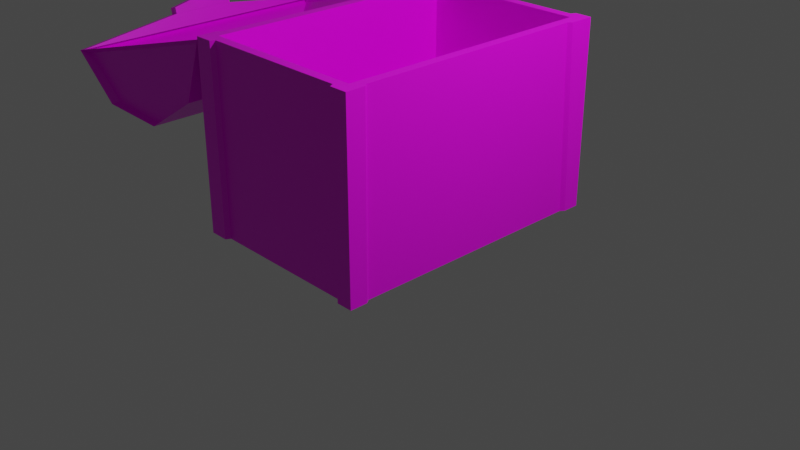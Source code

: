 # Source: treasure0.blend  (saved by Blender 2.83.19; exported with 4.5.12 LTS)
import bpy
from mathutils import Matrix  # noqa: F401  (used for matrix-valued properties, if any)

bpy.ops.wm.read_factory_settings(use_empty=True)
scene = bpy.context.scene
scene.name = 'Scene'

# ---- collections
col_collection = bpy.data.collections.new('Collection'); scene.collection.children.link(col_collection)

# ---- images (referenced by path relative to the original .blend; pixels are not part of the script)
import os
ASSET_DIR = os.environ.get("B2B_ASSET_DIR", "")  # directory of the original .blend (textures are referenced by path, not embedded)
HERE = os.path.dirname(os.path.abspath(__file__))  # packed textures are extracted next to this script under _unpacked/

def load_image(name, relpath, width, height, colorspace="sRGB"):
    """Load a texture the original file referenced (path relative to the .blend, or extracted next to this script)."""
    p = next((c for c in (os.path.join(HERE, relpath), os.path.join(ASSET_DIR, relpath)) if relpath and os.path.exists(c)), "")
    if p:
        img = bpy.data.images.load(p, check_existing=True)
        img.name = name
    else:  # same state as the original file: an image datablock whose file is absent (Cycles renders it pink)
        img = bpy.data.images.new(name, width, height)
        img.source = "FILE"
        img.filepath = "//" + (relpath or name)
    img.colorspace_settings.name = colorspace
    return img
img_new_pallete_png = load_image('new_pallete.png', 'new_pallete.png', 1024, 1024, 'sRGB')

# ---- materials (node trees are filled in below, after node groups)
mat_material = bpy.data.materials.new('Material')
mat_material.alpha_threshold = 0.0
mat_material.use_transparent_shadow = False
mat_material.line_color = (0.0, 0.0, 0.0, 1.0)

# ---- material node trees
mat_material.use_nodes = True; mat_material.node_tree.nodes.clear()
_N = mat_material.node_tree.nodes; _L = mat_material.node_tree.links
n0 = _N.new('ShaderNodeOutputMaterial'); n0.name = 'Material Output'; n0.location = (300, 300)
n1 = _N.new('ShaderNodeBsdfPrincipled'); n1.name = 'Principled BSDF'; n1.location = (10, 300)
n1.distribution = 'GGX'
n1.subsurface_method = 'BURLEY'
n1.inputs[2].default_value = 0.4
n1.inputs[3].default_value = 1.45
n1.inputs[27].default_value = (0.0, 0.0, 0.0, 1.0)
n1.inputs[28].default_value = 1.0
n2 = _N.new('ShaderNodeTexImage'); n2.name = 'Image Texture'; n2.location = (-280, 280)
n2.image = img_new_pallete_png
n2.interpolation = 'Closest'
_L.new(n1.outputs[0], n0.inputs[0])
_L.new(n2.outputs[0], n1.inputs[0])
n0.is_active_output = True

# ---- world
world_world = bpy.data.worlds.new('World'); scene.world = world_world
world_world.use_nodes = True; world_world.node_tree.nodes.clear()
_N = world_world.node_tree.nodes; _L = world_world.node_tree.links
n0 = _N.new('ShaderNodeOutputWorld'); n0.name = 'World Output'; n0.location = (300, 300)
n1 = _N.new('ShaderNodeBackground'); n1.name = 'Background'; n1.location = (10, 300)
n1.inputs[0].default_value = (0.05088, 0.05088, 0.05088, 1.0)
_L.new(n1.outputs[0], n0.inputs[0])
n0.is_active_output = True
world_world.color = (0.05088, 0.05088, 0.05088)
world_world.use_sun_shadow = False
world_world.sun_shadow_jitter_overblur = 0.0

# ---- cameras
cam_camera = bpy.data.cameras.new('Camera')
cam_camera.clip_end = 100.0
cam_camera.ortho_scale = 7.314

# ---- lights
light_light = bpy.data.lights.new('Light', 'POINT')
light_light.transmission_factor = 0.0
light_light.energy = 1000.0
light_light.shadow_soft_size = 0.1
light_light.shadow_maximum_resolution = 0.006
light_light.use_absolute_resolution = True

# ---- meshes
me_cube = bpy.data.meshes.new('Cube')
me_cube.from_pydata([(1.0, 1.5, 2.0), (1.0, 1.5, 0.0), (1.0, -1.5, 2.0), (1.0, -1.5, 0.0), (-1.0, 1.5, 2.0), (-1.0, 1.5, 0.0), (-1.0, -1.5, 2.0), (-1.0, -1.5, 0.0), (0.9, -1.4, 2.0), (-0.9, -1.4, 2.0), (0.9, 1.4, 2.0), (-0.9, 1.4, 2.0), (0.9, -1.4, 0.4219), (-0.9, -1.4, 0.4219), (0.9, 1.4, 0.4219), (-0.9, 1.4, 0.4219), (-1.953, 1.554, 0.8604), (-1.953, -1.554, 0.8604), (-2.761, 1.554, 0.8824), (-2.761, -1.554, 0.8824), (-3.315, 1.554, 1.345), (-3.315, -1.554, 1.345), (-1.027, 1.554, 1.97), (-1.027, -1.554, 1.97), (-1.268, 1.554, 1.29), (-1.268, -1.554, 1.29), (-3.355, 0.3615, 1.496), (-3.355, -0.3615, 1.496), (-3.374, 0.3615, 1.565), (-3.374, -0.3615, 1.565), (-3.259, 0.3615, 1.522), (-3.278, 0.3615, 1.591), (-3.259, -0.3615, 1.522), (-3.278, -0.3615, 1.591), (-3.39, -0.09037, 1.621), (-3.39, 0.09037, 1.621), (-3.293, 0.09037, 1.647), (-3.293, -0.09037, 1.647), (-3.192, -0.09037, 1.903), (-3.192, 0.09037, 1.903), (-3.165, 0.09037, 1.807), (-3.165, -0.09037, 1.807), (-2.611, -0.7772, 1.019), (-2.611, 0.7772, 1.019), (-1.467, -0.7772, 1.331), (-1.467, 0.7772, 1.331), (1.0, -1.313, 0.0), (1.0, 1.321, 0.0), (1.0, 1.236, 2.0), (1.0, -1.3, 2.0), (-0.797, 1.5, 2.0), (0.8262, 1.5, 2.0), (0.8244, 1.5, 0.0), (-0.8102, 1.5, 0.0), (-1.0, 1.312, 0.0), (-1.0, -1.301, 0.0), (-1.0, -1.292, 2.0), (-1.0, 1.318, 2.0), (-0.8017, -1.5, 0.0), (0.8306, -1.5, 0.0), (0.817, -1.5, 2.0), (-0.8087, -1.5, 2.0), (-1.033, -1.344, 0.0), (-1.033, -1.549, 0.0), (-0.837, 1.55, 0.0), (-1.033, 1.55, 0.0), (1.033, 1.55, 2.0), (1.033, 1.55, 0.0), (-1.033, -1.549, 2.0), (1.033, -1.549, 2.0), (1.033, -1.549, 0.0), (-1.033, 1.55, 2.0), (-0.8355, -1.549, 2.0), (0.8579, -1.549, 0.0), (-1.033, 1.361, 2.0), (0.8533, 1.55, 2.0), (1.033, 1.365, 0.0), (1.033, -1.342, 2.0), (1.033, -1.357, 0.0), (1.033, 1.277, 2.0), (-0.8234, 1.55, 2.0), (0.8515, 1.55, 0.0), (-1.033, 1.355, 0.0), (-1.033, -1.334, 2.0), (-0.8283, -1.549, 0.0), (0.8439, -1.549, 2.0), (-1.959, 1.477, 0.8808), (-2.727, 1.477, 0.9017), (-2.727, -1.477, 0.9017), (-1.959, -1.477, 0.8808), (-3.252, 1.477, 1.342), (-3.252, -1.477, 1.342), (-1.079, 1.477, 1.935), (-1.308, 1.477, 1.289), (-1.308, -1.477, 1.289), (-1.079, -1.477, 1.935), (-3.223, -1.554, 1.37), (-3.223, 1.554, 1.37), (-3.264, -0.3615, 1.52), (-3.264, 0.3615, 1.52)], [], [(0, 51, 50, 4, 11, 10), (48, 47, 76, 79), (49, 2, 69, 77), (5, 53, 52, 1, 47, 46, 3, 59, 58, 7, 55, 54), (5, 54, 82, 65), (11, 9, 13, 15), (6, 61, 60, 2, 8, 9), (4, 57, 56, 6, 9, 11), (14, 15, 13, 12), (9, 8, 12, 13), (10, 11, 15, 14), (8, 10, 14, 12), (16, 17, 19, 18), (18, 19, 21, 20), (23, 22, 45, 44), (19, 17, 89, 88), (22, 23, 25, 24), (24, 25, 17, 16), (24, 16, 86, 93), (20, 97, 96, 21), (27, 29, 28, 26), (28, 31, 30, 26), (27, 32, 33, 29), (31, 36, 37, 33), (37, 41, 38, 34), (29, 34, 35, 28), (33, 37, 34, 29), (28, 35, 36, 31), (38, 41, 40, 39), (34, 38, 39, 35), (36, 40, 41, 37), (35, 39, 40, 36), (46, 49, 77, 78), (8, 2, 49, 48, 0, 10), (43, 42, 44, 45), (21, 23, 44, 42), (20, 21, 42, 43), (22, 20, 43, 45), (70, 69, 85, 73), (47, 48, 49, 46), (47, 1, 67, 76), (53, 50, 51, 52), (50, 53, 64, 80), (55, 56, 57, 54), (7, 58, 84, 63), (59, 60, 61, 58), (51, 0, 66, 75), (63, 68, 83, 62), (65, 71, 80, 64), (67, 66, 79, 76), (78, 77, 69, 70), (81, 75, 66, 67), (82, 74, 71, 65), (84, 72, 68, 63), (2, 60, 85, 69), (4, 50, 80, 71), (6, 56, 83, 68), (58, 61, 72, 84), (61, 6, 68, 72), (3, 46, 78, 70), (1, 52, 81, 67), (60, 59, 73, 85), (59, 3, 70, 73), (54, 57, 74, 82), (55, 7, 63, 62), (0, 48, 79, 66), (57, 4, 71, 74), (56, 55, 62, 83), (53, 5, 65, 64), (52, 51, 75, 81), (88, 89, 94, 95, 91), (86, 87, 90, 92, 93), (22, 24, 93, 92), (21, 19, 88, 91), (17, 25, 94, 89), (25, 23, 95, 94), (20, 22, 92, 90), (16, 18, 87, 86), (23, 21, 91, 95), (18, 20, 90, 87), (30, 31, 33, 32), (27, 26, 30, 32), (96, 97, 99, 98), (21, 96, 98, 27), (27, 98, 99, 26), (26, 99, 97, 20), (21, 27, 26, 20)])
_uv = me_cube.uv_layers.new(name='UVMap')
_uv.uv.foreach_set('vector', [0.9283, 0.1949, 0.9283, 0.1949, 0.9283, 0.1949, 0.9283, 0.1949, 0.9283, 0.1949, 0.9283, 0.1949, 0.5838, 0.07923, 0.5838, 0.07923, 0.5838, 0.07923, 0.5838, 0.07923, 0.5838, 0.07923, 0.5838, 0.07923, 0.5838, 0.07923, 0.5838, 0.07923, 0.05223, 0.2982, 0.05223, 0.2982, 0.05223, 0.2982, 0.05223, 0.2982, 0.05223, 0.2982, 0.05223, 0.2982, 0.05223, 0.2982, 0.05223, 0.2982, 0.05223, 0.2982, 0.05223, 0.2982, 0.05223, 0.2982, 0.05223, 0.2982, 0.5838, 0.07923, 0.5838, 0.07923, 0.5838, 0.07923, 0.5838, 0.07923, 0.9283, 0.1949, 0.9283, 0.1949, 0.9283, 0.1949, 0.9283, 0.1949, 0.9283, 0.1949, 0.9283, 0.1949, 0.9283, 0.1949, 0.9283, 0.1949, 0.9283, 0.1949, 0.9283, 0.1949, 0.9283, 0.1949, 0.9283, 0.1949, 0.9283, 0.1949, 0.9283, 0.1949, 0.9283, 0.1949, 0.9283, 0.1949, 0.05223, 0.2982, 0.05223, 0.2982, 0.05223, 0.2982, 0.05223, 0.2982, 0.9283, 0.1949, 0.9283, 0.1949, 0.9283, 0.1949, 0.9283, 0.1949, 0.9283, 0.1949, 0.9283, 0.1949, 0.9283, 0.1949, 0.9283, 0.1949, 0.9283, 0.1949, 0.9283, 0.1949, 0.9283, 0.1949, 0.9283, 0.1949, 0.05223, 0.2982, 0.05223, 0.2982, 0.05223, 0.2982, 0.05223, 0.2982, 0.05223, 0.2982, 0.05223, 0.2982, 0.05223, 0.2982, 0.05223, 0.2982, 0.9603, 0.4508, 0.9603, 0.4508, 0.9603, 0.4508, 0.9603, 0.4508, 0.5567, 0.05216, 0.5567, 0.05216, 0.5567, 0.05216, 0.5567, 0.05216, 0.05223, 0.2982, 0.05223, 0.2982, 0.05223, 0.2982, 0.05223, 0.2982, 0.05223, 0.2982, 0.05223, 0.2982, 0.05223, 0.2982, 0.05223, 0.2982, 0.5739, 0.05708, 0.5739, 0.05708, 0.5739, 0.05708, 0.5739, 0.05708, 0.5995, 0.07283, 0.5995, 0.07283, 0.5995, 0.07283, 0.5995, 0.07283, 0.5995, 0.07283, 0.5995, 0.07283, 0.5995, 0.07283, 0.5995, 0.07283, 0.5995, 0.07283, 0.5995, 0.07283, 0.5995, 0.07283, 0.5995, 0.07283, 0.5995, 0.07283, 0.5995, 0.07283, 0.5995, 0.07283, 0.5995, 0.07283, 0.5995, 0.07283, 0.5995, 0.07283, 0.5995, 0.07283, 0.5995, 0.07283, 0.5995, 0.07283, 0.5995, 0.07283, 0.5995, 0.07283, 0.5995, 0.07283, 0.5995, 0.07283, 0.5995, 0.07283, 0.5995, 0.07283, 0.5995, 0.07283, 0.5995, 0.07283, 0.5995, 0.07283, 0.5995, 0.07283, 0.5995, 0.07283, 0.5995, 0.07283, 0.5995, 0.07283, 0.5995, 0.07283, 0.5995, 0.07283, 0.5995, 0.07283, 0.5995, 0.07283, 0.5995, 0.07283, 0.5995, 0.07283, 0.5995, 0.07283, 0.5995, 0.07283, 0.5995, 0.07283, 0.5995, 0.07283, 0.5995, 0.07283, 0.5995, 0.07283, 0.5995, 0.07283, 0.5995, 0.07283, 0.5995, 0.07283, 0.5995, 0.07283, 0.5995, 0.07283, 0.5995, 0.07283, 0.5838, 0.07923, 0.5838, 0.07923, 0.5838, 0.07923, 0.5838, 0.07923, 0.9283, 0.1949, 0.9283, 0.1949, 0.9283, 0.1949, 0.9283, 0.1949, 0.9283, 0.1949, 0.9283, 0.1949, 0.9603, 0.4508, 0.9603, 0.4508, 0.9603, 0.4508, 0.9603, 0.4508, 0.9603, 0.4508, 0.9603, 0.4508, 0.9603, 0.4508, 0.9603, 0.4508, 0.9603, 0.4508, 0.9603, 0.4508, 0.9603, 0.4508, 0.9603, 0.4508, 0.9603, 0.4508, 0.9603, 0.4508, 0.9603, 0.4508, 0.9603, 0.4508, 0.5838, 0.07923, 0.5838, 0.07923, 0.5838, 0.07923, 0.5838, 0.07923, 0.05223, 0.2982, 0.05223, 0.2982, 0.05223, 0.2982, 0.05223, 0.2982, 0.5838, 0.07923, 0.5838, 0.07923, 0.5838, 0.07923, 0.5838, 0.07923, 0.05223, 0.2982, 0.05223, 0.2982, 0.05223, 0.2982, 0.05223, 0.2982, 0.5838, 0.07923, 0.5838, 0.07923, 0.5838, 0.07923, 0.5838, 0.07923, 0.05223, 0.2982, 0.05223, 0.2982, 0.05223, 0.2982, 0.05223, 0.2982, 0.5838, 0.07923, 0.5838, 0.07923, 0.5838, 0.07923, 0.5838, 0.07923, 0.05223, 0.2982, 0.05223, 0.2982, 0.05223, 0.2982, 0.05223, 0.2982, 0.5838, 0.07923, 0.5838, 0.07923, 0.5838, 0.07923, 0.5838, 0.07923, 0.5838, 0.07923, 0.5838, 0.07923, 0.5838, 0.07923, 0.5838, 0.07923, 0.5838, 0.07923, 0.5838, 0.07923, 0.5838, 0.07923, 0.5838, 0.07923, 0.5838, 0.07923, 0.5838, 0.07923, 0.5838, 0.07923, 0.5838, 0.07923, 0.5838, 0.07923, 0.5838, 0.07923, 0.5838, 0.07923, 0.5838, 0.07923, 0.5838, 0.07923, 0.5838, 0.07923, 0.5838, 0.07923, 0.5838, 0.07923, 0.5838, 0.07923, 0.5838, 0.07923, 0.5838, 0.07923, 0.5838, 0.07923, 0.5838, 0.07923, 0.5838, 0.07923, 0.5838, 0.07923, 0.5838, 0.07923, 0.5838, 0.07923, 0.5838, 0.07923, 0.5838, 0.07923, 0.5838, 0.07923, 0.5838, 0.07923, 0.5838, 0.07923, 0.5838, 0.07923, 0.5838, 0.07923, 0.5838, 0.07923, 0.5838, 0.07923, 0.5838, 0.07923, 0.5838, 0.07923, 0.5838, 0.07923, 0.5838, 0.07923, 0.5838, 0.07923, 0.5838, 0.07923, 0.5838, 0.07923, 0.5838, 0.07923, 0.5838, 0.07923, 0.5838, 0.07923, 0.5838, 0.07923, 0.5838, 0.07923, 0.5838, 0.07923, 0.5838, 0.07923, 0.5838, 0.07923, 0.5838, 0.07923, 0.5838, 0.07923, 0.5838, 0.07923, 0.5838, 0.07923, 0.5838, 0.07923, 0.5838, 0.07923, 0.5838, 0.07923, 0.5838, 0.07923, 0.5838, 0.07923, 0.5838, 0.07923, 0.5838, 0.07923, 0.5838, 0.07923, 0.5838, 0.07923, 0.5838, 0.07923, 0.5838, 0.07923, 0.5838, 0.07923, 0.5838, 0.07923, 0.5838, 0.07923, 0.5838, 0.07923, 0.5838, 0.07923, 0.5838, 0.07923, 0.5838, 0.07923, 0.5838, 0.07923, 0.5838, 0.07923, 0.5838, 0.07923, 0.5838, 0.07923, 0.5838, 0.07923, 0.5838, 0.07923, 0.5838, 0.07923, 0.5838, 0.07923, 0.5838, 0.07923, 0.5838, 0.07923, 0.5838, 0.07923, 0.5838, 0.07923, 0.5838, 0.07923, 0.5838, 0.07923, 0.5838, 0.07923, 0.5838, 0.07923, 0.5838, 0.07923, 0.05223, 0.2982, 0.05223, 0.2982, 0.05223, 0.2982, 0.05223, 0.2982, 0.05223, 0.2982, 0.05223, 0.2982, 0.05223, 0.2982, 0.05223, 0.2982, 0.05223, 0.2982, 0.05223, 0.2982, 0.5739, 0.05708, 0.5739, 0.05708, 0.5739, 0.05708, 0.5739, 0.05708, 0.5567, 0.05216, 0.5567, 0.05216, 0.5567, 0.05216, 0.5567, 0.05216, 0.5567, 0.05216, 0.5567, 0.05216, 0.5567, 0.05216, 0.5567, 0.05216, 0.5567, 0.05216, 0.5567, 0.05216, 0.5567, 0.05216, 0.5567, 0.05216, 0.5739, 0.05708, 0.5739, 0.05708, 0.5739, 0.05708, 0.5739, 0.05708, 0.5739, 0.05708, 0.5739, 0.05708, 0.5739, 0.05708, 0.5739, 0.05708, 0.5567, 0.05216, 0.5567, 0.05216, 0.5567, 0.05216, 0.5567, 0.05216, 0.5739, 0.05708, 0.5739, 0.05708, 0.5739, 0.05708, 0.5739, 0.05708, 0.5995, 0.07283, 0.5995, 0.07283, 0.5995, 0.07283, 0.5995, 0.07283, 0.5995, 0.07283, 0.5995, 0.07283, 0.5995, 0.07283, 0.5995, 0.07283, 0.5995, 0.07283, 0.5995, 0.07283, 0.5995, 0.07283, 0.5995, 0.07283, 0.5995, 0.07283, 0.5995, 0.07283, 0.5995, 0.07283, 0.5995, 0.07283, 0.5995, 0.07283, 0.5995, 0.07283, 0.5995, 0.07283, 0.5995, 0.07283, 0.5995, 0.07283, 0.5995, 0.07283, 0.5995, 0.07283, 0.5995, 0.07283, 0.05072, 0.3312, 0.05072, 0.3312, 0.05072, 0.3312, 0.05072, 0.3312])
me_cube.materials.append(mat_material)
me_cube.use_remesh_preserve_volume = False
me_cube.use_remesh_preserve_attributes = False
me_cube.use_mirror_vertex_groups = False
me_cube.update()

# ---- objects
ob_cube = bpy.data.objects.new('Cube', me_cube)
ob_light = bpy.data.objects.new('Light', light_light)
ob_camera = bpy.data.objects.new('Camera', cam_camera)

# ---- transforms, parenting, visibility, modifiers, constraints
ob_cube.location = (0.0, 0.0, 0.0)
ob_cube.lock_rotations_4d = False
ob_cube.empty_display_type = 'ARROWS'
ob_cube.lineart.crease_threshold = 0.0
ob_light.location = (4.076, 1.005, 5.904)
ob_light.rotation_euler = (0.6503, 0.05522, 1.866)
ob_light.lock_rotations_4d = False
ob_light.empty_display_type = 'ARROWS'
ob_light.color = (0.0, 0.0, 0.0, 0.0)
ob_light.lineart.crease_threshold = 0.0
ob_camera.location = (7.359, -6.926, 4.958)
ob_camera.rotation_euler = (1.109, 0.0, 0.8149)
ob_camera.lock_rotations_4d = False
ob_camera.empty_display_type = 'ARROWS'
ob_camera.color = (0.0, 0.0, 0.0, 0.0)
ob_camera.display_type = 'WIRE'
ob_camera.lineart.crease_threshold = 0.0

# ---- collection membership
col_collection.objects.link(ob_cube)
col_collection.objects.link(ob_light)
col_collection.objects.link(ob_camera)

# ---- scene / render settings (as saved in the file)
scene.camera = ob_camera
scene.frame_start = 1; scene.frame_end = 250; scene.frame_set(1)
scene.render.engine = 'BLENDER_EEVEE_NEXT'
scene.cycles.use_denoising = False
scene.cycles.samples = 128
scene.cycles.sampling_pattern = 'TABULATED_SOBOL'
scene.cycles.use_adaptive_sampling = False
scene.cycles.use_light_tree = False
scene.view_settings.view_transform = 'Filmic'
bpy.context.view_layer.update()
